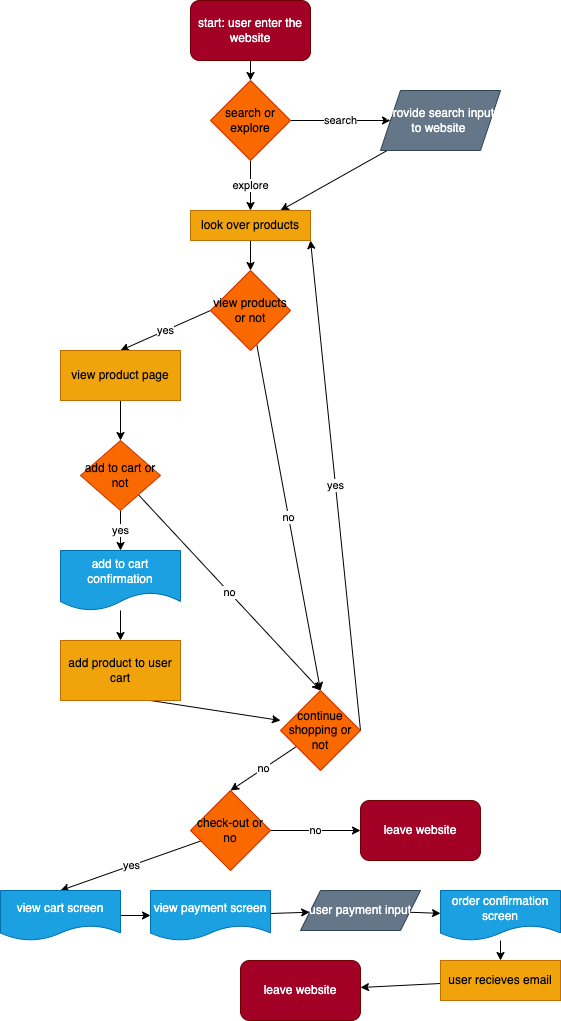

The diagram above was exported from draw.io. Its source (the exported page's mxGraphModel, read from the mxfile embedded in the PNG):
<mxGraphModel dx="606" dy="558" grid="1" gridSize="10" guides="1" tooltips="1" connect="1" arrows="1" fold="1" page="1" pageScale="1" pageWidth="850" pageHeight="1100" math="0" shadow="0">
  <root>
    <mxCell id="0" />
    <mxCell id="1" parent="0" />
    <mxCell id="4" style="edgeStyle=none;html=1;exitX=0.5;exitY=1;exitDx=0;exitDy=0;entryX=0.5;entryY=0;entryDx=0;entryDy=0;" edge="1" parent="1" source="2" target="3">
      <mxGeometry relative="1" as="geometry" />
    </mxCell>
    <mxCell id="2" value="start: user enter the website" style="rounded=1;whiteSpace=wrap;html=1;fillColor=#a20025;strokeColor=#6F0000;fontColor=#ffffff;" vertex="1" parent="1">
      <mxGeometry x="220" y="40" width="120" height="60" as="geometry" />
    </mxCell>
    <mxCell id="6" value="search" style="edgeStyle=none;html=1;exitX=1;exitY=0.5;exitDx=0;exitDy=0;" edge="1" parent="1" source="3" target="5">
      <mxGeometry relative="1" as="geometry" />
    </mxCell>
    <mxCell id="8" value="explore" style="edgeStyle=none;html=1;exitX=0.5;exitY=1;exitDx=0;exitDy=0;entryX=0.5;entryY=0;entryDx=0;entryDy=0;" edge="1" parent="1" source="3" target="7">
      <mxGeometry relative="1" as="geometry" />
    </mxCell>
    <mxCell id="3" value="search or explore" style="rhombus;whiteSpace=wrap;html=1;fillColor=#fa6800;fontColor=#000000;strokeColor=#C73500;" vertex="1" parent="1">
      <mxGeometry x="240" y="120" width="80" height="80" as="geometry" />
    </mxCell>
    <mxCell id="9" style="edgeStyle=none;html=1;entryX=0.75;entryY=0;entryDx=0;entryDy=0;" edge="1" parent="1" source="5" target="7">
      <mxGeometry relative="1" as="geometry" />
    </mxCell>
    <mxCell id="5" value="provide search input to website&amp;nbsp;" style="shape=parallelogram;perimeter=parallelogramPerimeter;whiteSpace=wrap;html=1;fixedSize=1;fillColor=#647687;fontColor=#ffffff;strokeColor=#314354;" vertex="1" parent="1">
      <mxGeometry x="410" y="130" width="120" height="60" as="geometry" />
    </mxCell>
    <mxCell id="11" style="edgeStyle=none;html=1;exitX=0.5;exitY=1;exitDx=0;exitDy=0;" edge="1" parent="1" source="7" target="10">
      <mxGeometry relative="1" as="geometry" />
    </mxCell>
    <mxCell id="7" value="look over products" style="rounded=0;whiteSpace=wrap;html=1;fillColor=#f0a30a;fontColor=#000000;strokeColor=#BD7000;" vertex="1" parent="1">
      <mxGeometry x="220" y="250" width="120" height="30" as="geometry" />
    </mxCell>
    <mxCell id="13" value="yes" style="edgeStyle=none;html=1;exitX=0;exitY=0.5;exitDx=0;exitDy=0;entryX=0.5;entryY=0;entryDx=0;entryDy=0;" edge="1" parent="1" source="10" target="12">
      <mxGeometry relative="1" as="geometry" />
    </mxCell>
    <mxCell id="23" value="no" style="edgeStyle=none;html=1;entryX=0.5;entryY=0;entryDx=0;entryDy=0;" edge="1" parent="1" source="10" target="22">
      <mxGeometry relative="1" as="geometry">
        <mxPoint x="350" y="720" as="targetPoint" />
      </mxGeometry>
    </mxCell>
    <mxCell id="10" value="view products or not" style="rhombus;whiteSpace=wrap;html=1;fillColor=#fa6800;fontColor=#000000;strokeColor=#C73500;" vertex="1" parent="1">
      <mxGeometry x="240" y="310" width="80" height="80" as="geometry" />
    </mxCell>
    <mxCell id="16" style="edgeStyle=none;html=1;" edge="1" parent="1" source="12" target="14">
      <mxGeometry relative="1" as="geometry" />
    </mxCell>
    <mxCell id="12" value="view product page" style="rounded=0;whiteSpace=wrap;html=1;fillColor=#f0a30a;fontColor=#000000;strokeColor=#BD7000;" vertex="1" parent="1">
      <mxGeometry x="90" y="390" width="120" height="50" as="geometry" />
    </mxCell>
    <mxCell id="19" value="yes" style="edgeStyle=none;html=1;" edge="1" parent="1" source="14" target="18">
      <mxGeometry relative="1" as="geometry" />
    </mxCell>
    <mxCell id="24" value="no" style="edgeStyle=none;html=1;entryX=0.5;entryY=0.125;entryDx=0;entryDy=0;entryPerimeter=0;" edge="1" parent="1" source="14">
      <mxGeometry relative="1" as="geometry">
        <mxPoint x="350" y="730" as="targetPoint" />
      </mxGeometry>
    </mxCell>
    <mxCell id="14" value="add to cart or not" style="rhombus;whiteSpace=wrap;html=1;fillColor=#fa6800;fontColor=#000000;strokeColor=#C73500;" vertex="1" parent="1">
      <mxGeometry x="110" y="480" width="80" height="70" as="geometry" />
    </mxCell>
    <mxCell id="21" value="" style="edgeStyle=none;html=1;" edge="1" parent="1" source="18" target="20">
      <mxGeometry relative="1" as="geometry" />
    </mxCell>
    <mxCell id="18" value="add to cart confirmation" style="shape=document;whiteSpace=wrap;html=1;boundedLbl=1;fillColor=#1ba1e2;fontColor=#ffffff;strokeColor=#006EAF;" vertex="1" parent="1">
      <mxGeometry x="90" y="590" width="120" height="60" as="geometry" />
    </mxCell>
    <mxCell id="25" style="edgeStyle=none;html=1;exitX=0.75;exitY=1;exitDx=0;exitDy=0;entryX=0;entryY=0.5;entryDx=0;entryDy=0;" edge="1" parent="1" source="20">
      <mxGeometry relative="1" as="geometry">
        <mxPoint x="310" y="760" as="targetPoint" />
      </mxGeometry>
    </mxCell>
    <mxCell id="20" value="add product to user cart" style="rounded=0;whiteSpace=wrap;html=1;fillColor=#f0a30a;fontColor=#000000;strokeColor=#BD7000;" vertex="1" parent="1">
      <mxGeometry x="90" y="680" width="120" height="60" as="geometry" />
    </mxCell>
    <mxCell id="26" value="yes" style="edgeStyle=none;html=1;exitX=1;exitY=0.5;exitDx=0;exitDy=0;entryX=1;entryY=1;entryDx=0;entryDy=0;" edge="1" parent="1" source="22" target="7">
      <mxGeometry relative="1" as="geometry" />
    </mxCell>
    <mxCell id="28" value="no" style="edgeStyle=none;html=1;entryX=0.5;entryY=0;entryDx=0;entryDy=0;" edge="1" parent="1" source="22" target="27">
      <mxGeometry relative="1" as="geometry" />
    </mxCell>
    <mxCell id="22" value="continue shopping or not" style="rhombus;whiteSpace=wrap;html=1;fillColor=#fa6800;fontColor=#000000;strokeColor=#C73500;" vertex="1" parent="1">
      <mxGeometry x="310" y="730" width="80" height="80" as="geometry" />
    </mxCell>
    <mxCell id="30" value="no" style="edgeStyle=none;html=1;entryX=0;entryY=0.5;entryDx=0;entryDy=0;" edge="1" parent="1" source="27" target="29">
      <mxGeometry relative="1" as="geometry" />
    </mxCell>
    <mxCell id="32" value="yes" style="edgeStyle=none;html=1;entryX=0.5;entryY=0;entryDx=0;entryDy=0;" edge="1" parent="1" source="27" target="31">
      <mxGeometry relative="1" as="geometry" />
    </mxCell>
    <mxCell id="27" value="check-out or no" style="rhombus;whiteSpace=wrap;html=1;fillColor=#fa6800;fontColor=#000000;strokeColor=#C73500;" vertex="1" parent="1">
      <mxGeometry x="220" y="830" width="80" height="80" as="geometry" />
    </mxCell>
    <mxCell id="29" value="leave website" style="rounded=1;whiteSpace=wrap;html=1;fillColor=#a20025;fontColor=#ffffff;strokeColor=#6F0000;" vertex="1" parent="1">
      <mxGeometry x="390" y="840" width="120" height="60" as="geometry" />
    </mxCell>
    <mxCell id="36" style="edgeStyle=none;html=1;exitX=1;exitY=0.5;exitDx=0;exitDy=0;entryX=0;entryY=0.5;entryDx=0;entryDy=0;" edge="1" parent="1" source="31" target="35">
      <mxGeometry relative="1" as="geometry" />
    </mxCell>
    <mxCell id="31" value="view cart screen" style="shape=document;whiteSpace=wrap;html=1;boundedLbl=1;fillColor=#1ba1e2;fontColor=#ffffff;strokeColor=#006EAF;" vertex="1" parent="1">
      <mxGeometry x="30" y="930" width="120" height="50" as="geometry" />
    </mxCell>
    <mxCell id="38" value="" style="edgeStyle=none;html=1;" edge="1" parent="1" source="35" target="37">
      <mxGeometry relative="1" as="geometry" />
    </mxCell>
    <mxCell id="35" value="view payment screen" style="shape=document;whiteSpace=wrap;html=1;boundedLbl=1;fillColor=#1ba1e2;fontColor=#ffffff;strokeColor=#006EAF;" vertex="1" parent="1">
      <mxGeometry x="180" y="930" width="120" height="50" as="geometry" />
    </mxCell>
    <mxCell id="40" value="" style="edgeStyle=none;html=1;" edge="1" parent="1" source="37" target="39">
      <mxGeometry relative="1" as="geometry" />
    </mxCell>
    <mxCell id="37" value="user payment input" style="shape=parallelogram;perimeter=parallelogramPerimeter;whiteSpace=wrap;html=1;fixedSize=1;fillColor=#647687;fontColor=#ffffff;strokeColor=#314354;" vertex="1" parent="1">
      <mxGeometry x="330" y="930" width="120" height="40" as="geometry" />
    </mxCell>
    <mxCell id="42" value="" style="edgeStyle=none;html=1;" edge="1" parent="1" source="39" target="41">
      <mxGeometry relative="1" as="geometry" />
    </mxCell>
    <mxCell id="39" value="order confirmation screen" style="shape=document;whiteSpace=wrap;html=1;boundedLbl=1;fillColor=#1ba1e2;fontColor=#ffffff;strokeColor=#006EAF;" vertex="1" parent="1">
      <mxGeometry x="470" y="930" width="120" height="50" as="geometry" />
    </mxCell>
    <mxCell id="44" style="edgeStyle=none;html=1;" edge="1" parent="1" source="41" target="43">
      <mxGeometry relative="1" as="geometry" />
    </mxCell>
    <mxCell id="41" value="user recieves email" style="rounded=0;whiteSpace=wrap;html=1;fillColor=#f0a30a;fontColor=#000000;strokeColor=#BD7000;" vertex="1" parent="1">
      <mxGeometry x="470" y="1000" width="120" height="40" as="geometry" />
    </mxCell>
    <mxCell id="43" value="leave website" style="rounded=1;whiteSpace=wrap;html=1;fillColor=#a20025;fontColor=#ffffff;strokeColor=#6F0000;" vertex="1" parent="1">
      <mxGeometry x="270" y="1000" width="120" height="60" as="geometry" />
    </mxCell>
  </root>
</mxGraphModel>